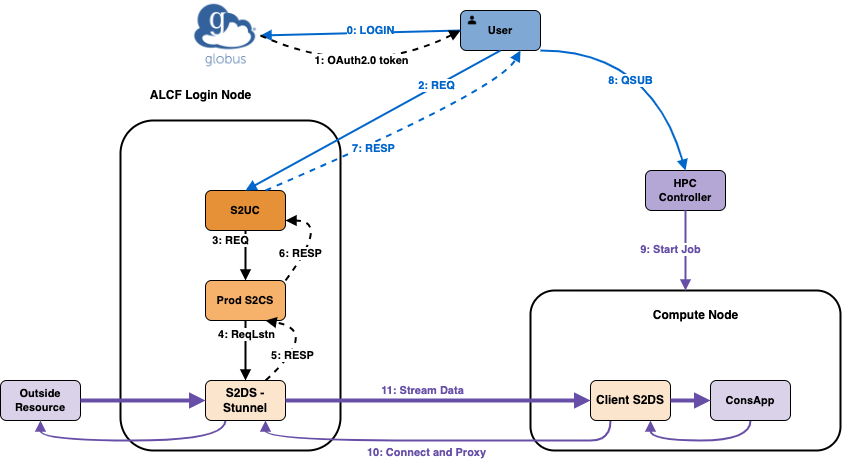

The diagram above was exported from draw.io. Its source (the exported page's mxGraphModel, read from the mxfile embedded in the PNG):
<mxGraphModel dx="1031" dy="612" grid="1" gridSize="10" guides="1" tooltips="1" connect="1" arrows="1" fold="1" page="1" pageScale="1" pageWidth="150" pageHeight="100" math="0" shadow="0">
  <root>
    <mxCell id="0" />
    <mxCell id="1" parent="0" />
    <mxCell id="CcEEF7Ig4hNzmsdr6lzL-4" value="" style="rounded=1;whiteSpace=wrap;html=1;strokeWidth=2;fillColor=none;" parent="1" vertex="1">
      <mxGeometry x="-20" y="140" width="220" height="330" as="geometry" />
    </mxCell>
    <mxCell id="CcEEF7Ig4hNzmsdr6lzL-6" value="&lt;b style=&quot;font-size: 11px;&quot;&gt;Prod S2CS&lt;/b&gt;" style="rounded=1;whiteSpace=wrap;html=1;fillColor=#f6b26bff;fontSize=11;" parent="1" vertex="1">
      <mxGeometry x="65" y="300" width="80" height="40" as="geometry" />
    </mxCell>
    <mxCell id="CcEEF7Ig4hNzmsdr6lzL-10" value="&lt;b style=&quot;font-size: 11px;&quot;&gt;Outside Resource&lt;/b&gt;" style="rounded=1;whiteSpace=wrap;html=1;fillColor=#d9d2e9ff;fontSize=11;" parent="1" vertex="1">
      <mxGeometry x="-140" y="400" width="80" height="40" as="geometry" />
    </mxCell>
    <mxCell id="Dwi4WkcWEXnGdp3cXi5k-61" style="edgeStyle=orthogonalEdgeStyle;curved=1;orthogonalLoop=1;jettySize=auto;html=1;exitX=0.25;exitY=1;exitDx=0;exitDy=0;entryX=0.5;entryY=1;entryDx=0;entryDy=0;fontColor=#674ea7;endArrow=block;endFill=1;strokeColor=#674ea7;strokeWidth=2;verticalAlign=middle;" parent="1" source="CcEEF7Ig4hNzmsdr6lzL-13" target="CcEEF7Ig4hNzmsdr6lzL-10" edge="1">
      <mxGeometry relative="1" as="geometry" />
    </mxCell>
    <mxCell id="CcEEF7Ig4hNzmsdr6lzL-13" value="&lt;font size=&quot;1&quot;&gt;&lt;b style=&quot;font-size: 12px&quot;&gt;S2DS - Stunnel&lt;/b&gt;&lt;/font&gt;" style="rounded=1;whiteSpace=wrap;html=1;fillColor=#fce5cdff;fontSize=11;" parent="1" vertex="1">
      <mxGeometry x="65" y="400" width="80" height="40" as="geometry" />
    </mxCell>
    <mxCell id="CcEEF7Ig4hNzmsdr6lzL-15" value="&lt;b&gt;3: REQ&lt;/b&gt;" style="rounded=0;orthogonalLoop=1;jettySize=auto;exitX=0.5;exitY=1;exitDx=0;exitDy=0;entryX=0.5;entryY=0;entryDx=0;entryDy=0;endArrow=block;endFill=1;strokeWidth=2;horizontal=1;verticalAlign=middle;labelBorderColor=none;fontFamily=Helvetica;html=1;labelPosition=center;verticalLabelPosition=middle;align=center;" parent="1" source="CcEEF7Ig4hNzmsdr6lzL-14" target="CcEEF7Ig4hNzmsdr6lzL-6" edge="1">
      <mxGeometry x="-0.6" y="-15" relative="1" as="geometry">
        <mxPoint as="offset" />
      </mxGeometry>
    </mxCell>
    <mxCell id="Dwi4WkcWEXnGdp3cXi5k-10" style="edgeStyle=orthogonalEdgeStyle;rounded=0;orthogonalLoop=1;jettySize=auto;html=1;exitX=0.5;exitY=0;exitDx=0;exitDy=0;verticalAlign=middle;entryX=0.5;entryY=0;entryDx=0;entryDy=0;" parent="1" source="CcEEF7Ig4hNzmsdr6lzL-14" target="CcEEF7Ig4hNzmsdr6lzL-14" edge="1">
      <mxGeometry relative="1" as="geometry">
        <mxPoint x="280" y="40" as="targetPoint" />
      </mxGeometry>
    </mxCell>
    <mxCell id="CcEEF7Ig4hNzmsdr6lzL-14" value="&lt;b style=&quot;font-size: 11px;&quot;&gt;S2UC&lt;/b&gt;" style="rounded=1;whiteSpace=wrap;html=1;fontSize=11;fillColor=#e69138ff;" parent="1" vertex="1">
      <mxGeometry x="65" y="210" width="80" height="40" as="geometry" />
    </mxCell>
    <mxCell id="CcEEF7Ig4hNzmsdr6lzL-16" style="rounded=0;orthogonalLoop=1;jettySize=auto;html=1;exitX=0.5;exitY=1;exitDx=0;exitDy=0;entryX=0.5;entryY=0;entryDx=0;entryDy=0;endArrow=block;endFill=1;strokeWidth=2;" parent="1" source="CcEEF7Ig4hNzmsdr6lzL-6" target="CcEEF7Ig4hNzmsdr6lzL-13" edge="1">
      <mxGeometry relative="1" as="geometry">
        <mxPoint x="160" y="260" as="sourcePoint" />
        <mxPoint x="120" y="390" as="targetPoint" />
      </mxGeometry>
    </mxCell>
    <mxCell id="Dwi4WkcWEXnGdp3cXi5k-4" value="&lt;b&gt;4: ReqLstn&lt;/b&gt;" style="edgeLabel;html=1;align=center;verticalAlign=middle;resizable=0;points=[];" parent="CcEEF7Ig4hNzmsdr6lzL-16" vertex="1" connectable="0">
      <mxGeometry x="-0.2509" y="-2" relative="1" as="geometry">
        <mxPoint x="2" y="-9" as="offset" />
      </mxGeometry>
    </mxCell>
    <mxCell id="CcEEF7Ig4hNzmsdr6lzL-17" style="orthogonalLoop=1;jettySize=auto;html=1;endArrow=block;endFill=1;strokeWidth=2;dashed=1;curved=1;entryX=0.75;entryY=1;entryDx=0;entryDy=0;exitX=0.75;exitY=0;exitDx=0;exitDy=0;" parent="1" target="CcEEF7Ig4hNzmsdr6lzL-6" edge="1" source="CcEEF7Ig4hNzmsdr6lzL-13">
      <mxGeometry relative="1" as="geometry">
        <mxPoint x="140" y="390" as="sourcePoint" />
        <mxPoint x="140" y="230" as="targetPoint" />
        <Array as="points">
          <mxPoint x="180" y="350" />
        </Array>
      </mxGeometry>
    </mxCell>
    <mxCell id="Dwi4WkcWEXnGdp3cXi5k-5" value="&lt;b&gt;5: RESP&lt;/b&gt;" style="edgeLabel;html=1;align=center;verticalAlign=middle;resizable=0;points=[];" parent="CcEEF7Ig4hNzmsdr6lzL-17" vertex="1" connectable="0">
      <mxGeometry x="-0.1313" y="14" relative="1" as="geometry">
        <mxPoint x="-6" y="23" as="offset" />
      </mxGeometry>
    </mxCell>
    <mxCell id="Dwi4WkcWEXnGdp3cXi5k-16" value="&lt;b&gt;ALCF Login Node&lt;/b&gt;" style="text;html=1;align=center;verticalAlign=middle;resizable=0;points=[];autosize=1;strokeColor=none;" parent="1" vertex="1">
      <mxGeometry y="100" width="120" height="30" as="geometry" />
    </mxCell>
    <mxCell id="Dwi4WkcWEXnGdp3cXi5k-17" value="" style="rounded=1;whiteSpace=wrap;html=1;strokeWidth=2;fillColor=none;" parent="1" vertex="1">
      <mxGeometry x="390" y="310" width="310" height="160" as="geometry" />
    </mxCell>
    <mxCell id="Dwi4WkcWEXnGdp3cXi5k-19" value="&lt;b style=&quot;font-size: 11px;&quot;&gt;HPC Controller&lt;/b&gt;" style="rounded=1;whiteSpace=wrap;html=1;fillColor=#b4a7d6ff;fontSize=11;" parent="1" vertex="1">
      <mxGeometry x="505" y="190" width="80" height="40" as="geometry" />
    </mxCell>
    <mxCell id="Dwi4WkcWEXnGdp3cXi5k-58" style="edgeStyle=orthogonalEdgeStyle;curved=1;orthogonalLoop=1;jettySize=auto;html=1;exitX=0.5;exitY=1;exitDx=0;exitDy=0;entryX=0.75;entryY=1;entryDx=0;entryDy=0;fontColor=#674ea7;endArrow=block;endFill=1;strokeColor=#674ea7;strokeWidth=2;verticalAlign=middle;" parent="1" source="Dwi4WkcWEXnGdp3cXi5k-22" target="Dwi4WkcWEXnGdp3cXi5k-25" edge="1">
      <mxGeometry relative="1" as="geometry" />
    </mxCell>
    <mxCell id="Dwi4WkcWEXnGdp3cXi5k-22" value="&lt;b style=&quot;font-size: 11px;&quot;&gt;ConsApp&lt;/b&gt;" style="rounded=1;whiteSpace=wrap;html=1;fillColor=#d9d2e9ff;fontSize=11;" parent="1" vertex="1">
      <mxGeometry x="570" y="400" width="80" height="40" as="geometry" />
    </mxCell>
    <mxCell id="Dwi4WkcWEXnGdp3cXi5k-60" style="edgeStyle=orthogonalEdgeStyle;curved=1;orthogonalLoop=1;jettySize=auto;html=1;exitX=0.25;exitY=1;exitDx=0;exitDy=0;entryX=0.75;entryY=1;entryDx=0;entryDy=0;fontColor=#674ea7;endArrow=block;endFill=1;strokeColor=#674ea7;strokeWidth=2;verticalAlign=middle;" parent="1" source="Dwi4WkcWEXnGdp3cXi5k-25" target="CcEEF7Ig4hNzmsdr6lzL-13" edge="1">
      <mxGeometry relative="1" as="geometry">
        <Array as="points">
          <mxPoint x="430" y="460" />
          <mxPoint x="190" y="460" />
        </Array>
      </mxGeometry>
    </mxCell>
    <mxCell id="Dwi4WkcWEXnGdp3cXi5k-62" value="&lt;b&gt;10: Connect and Proxy&lt;/b&gt;" style="edgeLabel;html=1;align=center;verticalAlign=middle;resizable=0;points=[];fontColor=#674ea7;" parent="Dwi4WkcWEXnGdp3cXi5k-60" vertex="1" connectable="0">
      <mxGeometry x="0.0563" relative="1" as="geometry">
        <mxPoint x="-2" y="11" as="offset" />
      </mxGeometry>
    </mxCell>
    <mxCell id="Dwi4WkcWEXnGdp3cXi5k-25" value="&lt;font size=&quot;1&quot;&gt;&lt;b style=&quot;font-size: 12px&quot;&gt;Client S2DS&lt;/b&gt;&lt;/font&gt;" style="rounded=1;whiteSpace=wrap;html=1;fillColor=#fce5cdff;fontSize=11;" parent="1" vertex="1">
      <mxGeometry x="450" y="400" width="80" height="40" as="geometry" />
    </mxCell>
    <mxCell id="Dwi4WkcWEXnGdp3cXi5k-37" value="&lt;b&gt;Compute Node&lt;/b&gt;" style="text;html=1;align=center;verticalAlign=middle;resizable=0;points=[];autosize=1;strokeColor=none;" parent="1" vertex="1">
      <mxGeometry x="500" y="320" width="110" height="30" as="geometry" />
    </mxCell>
    <mxCell id="Dwi4WkcWEXnGdp3cXi5k-56" style="orthogonalLoop=1;jettySize=auto;html=1;endArrow=block;endFill=1;strokeWidth=2;fillColor=#ffe6cc;curved=0;exitX=0.5;exitY=1;exitDx=0;exitDy=0;strokeColor=#674ea7;entryX=0.5;entryY=0;entryDx=0;entryDy=0;rounded=0;" parent="1" source="Dwi4WkcWEXnGdp3cXi5k-19" edge="1" target="Dwi4WkcWEXnGdp3cXi5k-17">
      <mxGeometry relative="1" as="geometry">
        <mxPoint x="660" y="270" as="sourcePoint" />
        <mxPoint x="660" y="390" as="targetPoint" />
        <Array as="points" />
      </mxGeometry>
    </mxCell>
    <mxCell id="Dwi4WkcWEXnGdp3cXi5k-57" value="&lt;b&gt;&lt;font&gt;9: Start Job&lt;/font&gt;&lt;/b&gt;" style="edgeLabel;html=1;align=center;verticalAlign=middle;resizable=0;points=[];fontColor=#674ea7;" parent="Dwi4WkcWEXnGdp3cXi5k-56" vertex="1" connectable="0">
      <mxGeometry x="-0.2036" y="11" relative="1" as="geometry">
        <mxPoint x="-27" y="6" as="offset" />
      </mxGeometry>
    </mxCell>
    <mxCell id="Dwi4WkcWEXnGdp3cXi5k-64" value="&lt;b&gt;11: Stream Data&lt;/b&gt;" style="edgeStyle=orthogonalEdgeStyle;curved=1;orthogonalLoop=1;jettySize=auto;html=1;exitX=1;exitY=0.5;exitDx=0;exitDy=0;entryX=0;entryY=0.5;entryDx=0;entryDy=0;fontColor=#674ea7;endArrow=block;endFill=1;strokeColor=#674ea7;strokeWidth=4;verticalAlign=middle;" parent="1" source="CcEEF7Ig4hNzmsdr6lzL-13" target="Dwi4WkcWEXnGdp3cXi5k-25" edge="1">
      <mxGeometry x="-0.1" y="10" relative="1" as="geometry">
        <mxPoint as="offset" />
      </mxGeometry>
    </mxCell>
    <mxCell id="Dwi4WkcWEXnGdp3cXi5k-63" style="edgeStyle=orthogonalEdgeStyle;curved=1;orthogonalLoop=1;jettySize=auto;html=1;exitX=1;exitY=0.5;exitDx=0;exitDy=0;entryX=0;entryY=0.5;entryDx=0;entryDy=0;fontColor=#674ea7;endArrow=block;endFill=1;strokeColor=#674ea7;strokeWidth=4;verticalAlign=middle;" parent="1" source="CcEEF7Ig4hNzmsdr6lzL-10" target="CcEEF7Ig4hNzmsdr6lzL-13" edge="1">
      <mxGeometry relative="1" as="geometry" />
    </mxCell>
    <mxCell id="Dwi4WkcWEXnGdp3cXi5k-65" style="edgeStyle=orthogonalEdgeStyle;curved=1;orthogonalLoop=1;jettySize=auto;html=1;exitX=1;exitY=0.5;exitDx=0;exitDy=0;fontColor=#674ea7;endArrow=block;endFill=1;strokeColor=#674ea7;strokeWidth=4;verticalAlign=middle;" parent="1" source="Dwi4WkcWEXnGdp3cXi5k-25" target="Dwi4WkcWEXnGdp3cXi5k-22" edge="1">
      <mxGeometry relative="1" as="geometry" />
    </mxCell>
    <mxCell id="Dwi4WkcWEXnGdp3cXi5k-1" value="&lt;b style=&quot;font-size: 11px&quot;&gt;User&lt;/b&gt;" style="rounded=1;whiteSpace=wrap;html=1;fontSize=11;fillColor=#7FA9D4;align=center;" parent="1" vertex="1">
      <mxGeometry x="320" y="30" width="80" height="40" as="geometry" />
    </mxCell>
    <mxCell id="Dwi4WkcWEXnGdp3cXi5k-9" value="&lt;b&gt;2: REQ&lt;/b&gt;" style="rounded=0;orthogonalLoop=1;jettySize=auto;exitX=0.5;exitY=1;exitDx=0;exitDy=0;entryX=0.5;entryY=0;entryDx=0;entryDy=0;endArrow=block;endFill=1;strokeWidth=2;horizontal=1;verticalAlign=middle;labelBorderColor=none;fontFamily=Helvetica;html=1;labelPosition=center;verticalLabelPosition=middle;align=center;strokeColor=#0066CC;fontColor=#0066CC;" parent="1" source="Dwi4WkcWEXnGdp3cXi5k-1" target="CcEEF7Ig4hNzmsdr6lzL-14" edge="1">
      <mxGeometry x="-0.5" relative="1" as="geometry">
        <mxPoint as="offset" />
        <mxPoint x="270" y="100" as="sourcePoint" />
        <mxPoint x="170" y="240" as="targetPoint" />
      </mxGeometry>
    </mxCell>
    <mxCell id="Dwi4WkcWEXnGdp3cXi5k-11" style="orthogonalLoop=1;jettySize=auto;html=1;endArrow=block;endFill=1;strokeWidth=2;dashed=1;curved=1;entryX=0.75;entryY=1;entryDx=0;entryDy=0;exitX=0.75;exitY=0;exitDx=0;exitDy=0;fontColor=#0066CC;strokeColor=#0066CC;" parent="1" source="CcEEF7Ig4hNzmsdr6lzL-14" target="Dwi4WkcWEXnGdp3cXi5k-1" edge="1">
      <mxGeometry relative="1" as="geometry">
        <mxPoint x="318" y="70" as="sourcePoint" />
        <mxPoint x="318" y="-50" as="targetPoint" />
        <Array as="points">
          <mxPoint x="358" y="110" />
        </Array>
      </mxGeometry>
    </mxCell>
    <mxCell id="Dwi4WkcWEXnGdp3cXi5k-12" value="&lt;b&gt;7: RESP&lt;/b&gt;" style="edgeLabel;html=1;align=center;verticalAlign=middle;resizable=0;points=[];fontColor=#0066CC;" parent="Dwi4WkcWEXnGdp3cXi5k-11" vertex="1" connectable="0">
      <mxGeometry x="-0.1313" y="14" relative="1" as="geometry">
        <mxPoint x="-6" y="22" as="offset" />
      </mxGeometry>
    </mxCell>
    <mxCell id="Dwi4WkcWEXnGdp3cXi5k-32" value="" style="shape=image;html=1;verticalAlign=top;verticalLabelPosition=bottom;labelBackgroundColor=#ffffff;imageAspect=0;aspect=fixed;image=https://cdn2.iconfinder.com/data/icons/people-80/96/Picture1-128.png;shadow=0;sketch=0;fontSize=16;fontColor=#674ea7;strokeColor=#000000;strokeWidth=10;fillColor=#7FA9D4;" parent="1" vertex="1">
      <mxGeometry x="326" y="34" width="12" height="12" as="geometry" />
    </mxCell>
    <mxCell id="SAxluDQnfQ2hZYHsXZwe-1" value="" style="shape=waypoint;sketch=0;size=6;pointerEvents=1;points=[];fillColor=none;resizable=0;rotatable=0;perimeter=centerPerimeter;snapToPoint=1;noLabel=1;fontColor=none;strokeColor=none;" parent="1" vertex="1">
      <mxGeometry x="-120" y="30" width="40" height="40" as="geometry" />
    </mxCell>
    <mxCell id="SAxluDQnfQ2hZYHsXZwe-2" value="" style="shape=waypoint;sketch=0;size=6;pointerEvents=1;points=[];fillColor=none;resizable=0;rotatable=0;perimeter=centerPerimeter;snapToPoint=1;noLabel=1;fontColor=none;strokeColor=none;" parent="1" vertex="1">
      <mxGeometry x="680" y="30" width="40" height="40" as="geometry" />
    </mxCell>
    <mxCell id="SAxluDQnfQ2hZYHsXZwe-3" value="" style="shape=waypoint;sketch=0;size=6;pointerEvents=1;points=[];fillColor=none;resizable=0;rotatable=0;perimeter=centerPerimeter;snapToPoint=1;noLabel=1;fontColor=none;strokeColor=none;" parent="1" vertex="1">
      <mxGeometry x="-120" y="450" width="40" height="40" as="geometry" />
    </mxCell>
    <mxCell id="SAxluDQnfQ2hZYHsXZwe-4" value="" style="shape=waypoint;sketch=0;size=6;pointerEvents=1;points=[];fillColor=none;resizable=0;rotatable=0;perimeter=centerPerimeter;snapToPoint=1;noLabel=1;fontColor=none;strokeColor=none;" parent="1" vertex="1">
      <mxGeometry x="680" y="450" width="40" height="40" as="geometry" />
    </mxCell>
    <mxCell id="yGvvamwKSqMAclk7WlyD-3" style="orthogonalLoop=1;jettySize=auto;html=1;endArrow=block;endFill=1;strokeWidth=2;dashed=1;curved=1;entryX=1;entryY=0.75;entryDx=0;entryDy=0;exitX=1;exitY=0;exitDx=0;exitDy=0;fontColor=#0066CC;strokeColor=#000000;" edge="1" parent="1" source="CcEEF7Ig4hNzmsdr6lzL-6" target="CcEEF7Ig4hNzmsdr6lzL-14">
      <mxGeometry relative="1" as="geometry">
        <mxPoint x="200" y="300" as="sourcePoint" />
        <mxPoint x="395" y="185" as="targetPoint" />
        <Array as="points">
          <mxPoint x="190" y="240" />
        </Array>
      </mxGeometry>
    </mxCell>
    <mxCell id="yGvvamwKSqMAclk7WlyD-4" value="&lt;b&gt;6: RESP&lt;/b&gt;" style="edgeLabel;html=1;align=center;verticalAlign=middle;resizable=0;points=[];fontColor=#000000;" vertex="1" connectable="0" parent="yGvvamwKSqMAclk7WlyD-3">
      <mxGeometry x="-0.1313" y="14" relative="1" as="geometry">
        <mxPoint x="-6" y="22" as="offset" />
      </mxGeometry>
    </mxCell>
    <mxCell id="yGvvamwKSqMAclk7WlyD-5" value="&lt;b&gt;8: QSUB&lt;/b&gt;" style="rounded=0;orthogonalLoop=1;jettySize=auto;exitX=1;exitY=1;exitDx=0;exitDy=0;entryX=0.5;entryY=0;entryDx=0;entryDy=0;endArrow=block;endFill=1;strokeWidth=2;horizontal=1;verticalAlign=middle;labelBorderColor=none;fontFamily=Helvetica;html=1;labelPosition=center;verticalLabelPosition=middle;align=center;strokeColor=#0066CC;fontColor=#0066CC;curved=1;" edge="1" parent="1" source="Dwi4WkcWEXnGdp3cXi5k-1" target="Dwi4WkcWEXnGdp3cXi5k-19">
      <mxGeometry x="0.1336" y="-28" relative="1" as="geometry">
        <mxPoint as="offset" />
        <mxPoint x="310" y="80" as="sourcePoint" />
        <mxPoint x="115" y="195" as="targetPoint" />
        <Array as="points">
          <mxPoint x="510" y="70" />
        </Array>
      </mxGeometry>
    </mxCell>
    <mxCell id="yGvvamwKSqMAclk7WlyD-10" value="" style="shape=image;verticalLabelPosition=bottom;labelBackgroundColor=default;verticalAlign=top;aspect=fixed;imageAspect=0;image=data:image/png,(base64 omitted: 4700 chars);" vertex="1" parent="1">
      <mxGeometry x="50" y="20" width="70" height="70" as="geometry" />
    </mxCell>
    <mxCell id="yGvvamwKSqMAclk7WlyD-12" value="&lt;b&gt;0: LOGIN&lt;/b&gt;" style="rounded=0;orthogonalLoop=1;jettySize=auto;exitX=0;exitY=0.5;exitDx=0;exitDy=0;entryX=1;entryY=0.5;entryDx=0;entryDy=0;endArrow=block;endFill=1;strokeWidth=2;horizontal=1;verticalAlign=middle;labelBorderColor=none;fontFamily=Helvetica;html=1;labelPosition=center;verticalLabelPosition=middle;align=center;strokeColor=#0066CC;fontColor=#0066CC;" edge="1" parent="1" source="Dwi4WkcWEXnGdp3cXi5k-1" target="yGvvamwKSqMAclk7WlyD-10">
      <mxGeometry x="-0.1006" y="-2" relative="1" as="geometry">
        <mxPoint as="offset" />
        <mxPoint x="370" y="80" as="sourcePoint" />
        <mxPoint x="115" y="220" as="targetPoint" />
      </mxGeometry>
    </mxCell>
    <mxCell id="yGvvamwKSqMAclk7WlyD-16" style="orthogonalLoop=1;jettySize=auto;html=1;endArrow=block;endFill=1;strokeWidth=2;dashed=1;curved=1;exitX=1;exitY=0.5;exitDx=0;exitDy=0;entryX=0;entryY=0.5;entryDx=0;entryDy=0;" edge="1" parent="1" source="yGvvamwKSqMAclk7WlyD-10" target="Dwi4WkcWEXnGdp3cXi5k-1">
      <mxGeometry relative="1" as="geometry">
        <mxPoint x="120" y="75" as="sourcePoint" />
        <mxPoint x="320" y="70" as="targetPoint" />
        <Array as="points">
          <mxPoint x="220" y="100" />
        </Array>
      </mxGeometry>
    </mxCell>
    <mxCell id="yGvvamwKSqMAclk7WlyD-17" value="&lt;b&gt;1: OAuth2.0 token&lt;/b&gt;" style="edgeLabel;html=1;align=center;verticalAlign=middle;resizable=0;points=[];" vertex="1" connectable="0" parent="yGvvamwKSqMAclk7WlyD-16">
      <mxGeometry x="-0.1313" y="14" relative="1" as="geometry">
        <mxPoint x="7" y="-2" as="offset" />
      </mxGeometry>
    </mxCell>
  </root>
</mxGraphModel>